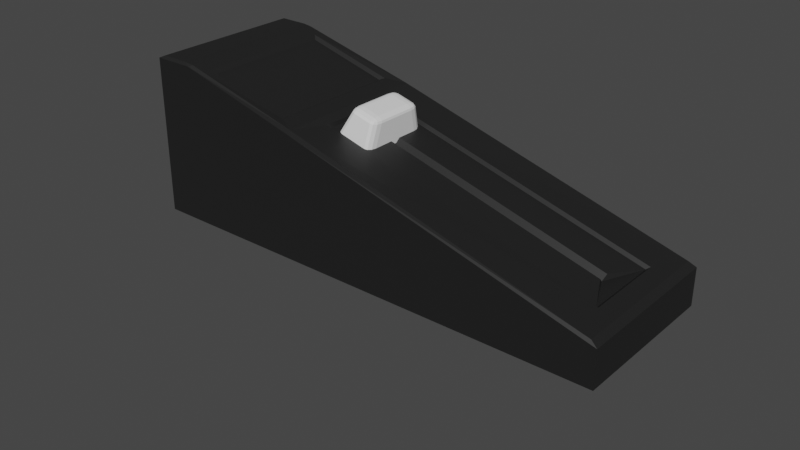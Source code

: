 # Source: slider.blend  (saved by Blender 2.80.44; exported with 4.5.12 LTS)
import bpy
from mathutils import Matrix  # noqa: F401  (used for matrix-valued properties, if any)

bpy.ops.wm.read_factory_settings(use_empty=True)
scene = bpy.context.scene
scene.name = 'Scene'

# ---- collections
col_collection = bpy.data.collections.new('Collection'); scene.collection.children.link(col_collection)

# ---- materials (node trees are filled in below, after node groups)
mat_material = bpy.data.materials.new('Material')
mat_material.use_transparent_shadow = False
mat_material.roughness = 0.25

# ---- material node trees
mat_material.use_nodes = True; mat_material.node_tree.nodes.clear()
_N = mat_material.node_tree.nodes; _L = mat_material.node_tree.links
n0 = _N.new('ShaderNodeOutputMaterial'); n0.name = 'Material Output'; n0.location = (300, 300)
n1 = _N.new('ShaderNodeBsdfPrincipled'); n1.name = 'Principled BSDF'; n1.location = (10, 300)
n1.distribution = 'GGX'
n1.subsurface_method = 'BURLEY'
n1.inputs[0].default_value = (0.01341, 0.01341, 0.01341, 1.0)
n1.inputs[3].default_value = 1.45
_L.new(n1.outputs[0], n0.inputs[0])
n0.is_active_output = True

# ---- world
world_world = bpy.data.worlds.new('World'); scene.world = world_world
world_world.use_nodes = True; world_world.node_tree.nodes.clear()
_N = world_world.node_tree.nodes; _L = world_world.node_tree.links
n0 = _N.new('ShaderNodeOutputWorld'); n0.name = 'World Output'; n0.location = (300, 300)
n1 = _N.new('ShaderNodeBackground'); n1.name = 'Background'; n1.location = (10, 300)
n1.inputs[0].default_value = (0.05088, 0.05088, 0.05088, 1.0)
_L.new(n1.outputs[0], n0.inputs[0])
n0.is_active_output = True
world_world.color = (0.05088, 0.05088, 0.05088)
world_world.use_sun_shadow = False
world_world.sun_shadow_jitter_overblur = 0.0

# ---- meshes
me_cube_001 = bpy.data.meshes.new('Cube.001')
me_cube_001.from_pydata([(-0.7384, -1.0, -1.458), (-0.8226, -0.8215, 0.433), (-0.7384, 1.0, -1.458), (-0.8226, 0.8215, 0.433), (1.028, -1.0, 0.01414), (0.8855, -0.5185, 0.4929), (1.028, 1.0, 0.01414), (0.8855, 0.5185, 0.4929), (-0.8988, 1.0, -1.591), (-0.8988, -1.0, -1.591), (-0.3297, 0.5185, 0.4858), (-0.3297, -0.5185, 0.4858), (-0.4625, 0.8215, 0.4408), (-0.4625, -0.8215, 0.4408), (-0.248, 0.06765, 0.4477), (0.8038, 0.06765, 0.4511), (0.8038, -0.06765, 0.4511), (-0.248, -0.06765, 0.4477), (-0.3197, 0.4892, 0.4458), (0.8755, 0.4892, 0.4529), (0.8755, -0.4892, 0.4529), (-0.3197, -0.4892, 0.4458), (0.2779, 0.06765, 0.4494), (0.8038, -1.192e-07, 0.3861), (0.2779, -0.06765, 0.4494), (-0.248, -1.192e-07, 0.3826), (0.2779, -1.192e-07, 0.3844), (-0.4462, -0.8558, 0.481), (-0.8389, -0.8558, 0.4716), (-0.8389, 0.8558, 0.4716), (-0.4462, 0.8558, 0.481), (-1.054, -0.97, 0.3553), (-1.074, -1.0, 0.3045), (-1.054, 0.97, 0.3553), (-1.074, 1.0, 0.3044), (0.954, 0.97, 0.4957), (0.9868, 1.0, 0.4651), (0.954, -0.97, 0.4957), (0.9869, -1.0, 0.465), (-0.3683, -1.0, 0.4517), (-0.3691, -0.9765, 0.5063), (-0.8984, -0.9667, 0.4701), (-0.9394, -0.97, 0.4505), (-0.9134, -1.0, 0.4384), (-0.9394, 0.97, 0.4505), (-0.8984, 0.9667, 0.4701), (-0.9134, 1.0, 0.4378), (-0.3683, 1.0, 0.4509), (-0.3691, 0.9765, 0.5063)], [], [(10, 7, 35, 48), (6, 36, 38, 4), (7, 5, 37, 35), (5, 11, 40, 37), (2, 6, 4, 0), (11, 5, 20, 21), (42, 44, 33, 31), (9, 32, 34, 8), (46, 2, 8, 34), (2, 0, 9, 8), (12, 3, 1, 13), (2, 46, 47, 36, 6), (4, 38, 39, 43, 0), (27, 28, 41, 40), (28, 29, 45, 41), (26, 25, 17, 24), (7, 10, 18, 19), (10, 11, 21, 18), (5, 7, 19, 20), (14, 22, 15, 19, 18), (15, 23, 16, 20, 19), (16, 24, 17, 21, 20), (17, 25, 14, 18, 21), (23, 26, 24, 16), (15, 22, 26, 23), (22, 14, 25, 26), (30, 27, 40, 48), (29, 30, 48, 45), (11, 10, 48, 40), (13, 1, 28, 27), (1, 3, 29, 28), (3, 12, 30, 29), (12, 13, 27, 30), (41, 42, 43), (44, 45, 46), (48, 35, 36, 47), (40, 41, 43, 39), (31, 33, 34, 32), (33, 44, 46, 34), (42, 31, 32, 43), (41, 45, 44, 42), (45, 48, 47, 46), (35, 37, 38, 36), (37, 40, 39, 38), (0, 43, 32, 9)])
_uv = me_cube_001.uv_layers.new(name='UVMap')
_uv.uv.foreach_set('vector', [0.7213, 0.5388, 0.6537, 0.5388, 0.6288, 0.5024, 0.7488, 0.5019, 0.375, 0.5, 0.609, 0.5, 0.6089, 0.75, 0.375, 0.75, 0.6537, 0.5388, 0.6537, 0.7112, 0.6337, 0.7529, 0.6337, 0.4971, 0.6537, 0.7112, 0.7213, 0.7112, 0.7488, 0.7481, 0.6288, 0.7476, 0.125, 0.5, 0.375, 0.5, 0.375, 0.75, 0.125, 0.75, 0.7213, 0.7112, 0.6537, 0.7112, 0.6537, 0.7112, 0.7213, 0.7112, 0.875, 0.7462, 0.875, 0.5038, 0.875, 0.5038, 0.875, 0.7462, 0.375, 0.0, 0.6209, 0.0, 0.6209, 0.25, 0.375, 0.25, 0.6209, 0.25, 0.375, 0.25, 0.375, 0.25, 0.6209, 0.25, 0.125, 0.5, 0.125, 0.75, 0.125, 0.75, 0.125, 0.5, 0.7755, 0.5143, 0.8495, 0.5143, 0.8495, 0.7357, 0.7755, 0.7357, 0.375, 0.25, 0.6209, 0.25, 0.6189, 0.3701, 0.609, 0.5, 0.375, 0.5, 0.375, 0.75, 0.6089, 0.75, 0.619, 0.8798, 0.6209, 1.0, 0.375, 1.0, 0.7677, 0.7403, 0.8573, 0.7403, 0.8709, 0.7478, 0.7499, 0.7484, 0.8573, 0.7403, 0.8573, 0.5097, 0.8709, 0.5022, 0.8709, 0.7478, 0.6875, 0.625, 0.7038, 0.625, 0.7038, 0.6565, 0.6875, 0.6565, 0.6537, 0.5388, 0.7213, 0.5388, 0.7213, 0.5388, 0.6537, 0.5388, 0.7213, 0.5388, 0.7213, 0.7112, 0.7213, 0.7112, 0.7213, 0.5388, 0.6537, 0.7112, 0.6537, 0.5388, 0.6537, 0.5388, 0.6537, 0.7112, 0.7038, 0.5935, 0.6875, 0.5935, 0.6712, 0.5935, 0.6537, 0.5388, 0.7213, 0.5388, 0.6712, 0.5935, 0.6712, 0.625, 0.6712, 0.6565, 0.6537, 0.7112, 0.6537, 0.5388, 0.6712, 0.6565, 0.6875, 0.6565, 0.7038, 0.6565, 0.7213, 0.7112, 0.6537, 0.7112, 0.7038, 0.6565, 0.7038, 0.625, 0.7038, 0.5935, 0.7213, 0.5388, 0.7213, 0.7112, 0.6712, 0.625, 0.6875, 0.625, 0.6875, 0.6565, 0.6712, 0.6565, 0.6712, 0.5935, 0.6875, 0.5935, 0.6875, 0.625, 0.6712, 0.625, 0.6875, 0.5935, 0.7038, 0.5935, 0.7038, 0.625, 0.6875, 0.625, 0.7677, 0.5097, 0.7677, 0.7403, 0.7499, 0.747, 0.7499, 0.503, 0.8573, 0.5097, 0.7677, 0.5097, 0.7499, 0.5016, 0.8709, 0.5022, 0.7213, 0.7112, 0.7213, 0.5388, 0.7489, 0.5021, 0.7489, 0.7479, 0.7755, 0.7357, 0.8495, 0.7357, 0.8573, 0.7403, 0.7677, 0.7403, 0.8495, 0.7357, 0.8495, 0.5143, 0.8573, 0.5097, 0.8573, 0.7403, 0.8495, 0.5143, 0.7755, 0.5143, 0.7677, 0.5097, 0.8573, 0.5097, 0.7755, 0.5143, 0.7755, 0.7357, 0.7677, 0.7403, 0.7677, 0.5097, 0.8709, 0.7478, 0.875, 0.7462, 0.8749, 0.7499, 0.875, 0.5038, 0.875, 0.5042, 0.875, 0.5, 0.7488, 0.5019, 0.6288, 0.5024, 0.625, 0.5, 0.75, 0.5, 0.7499, 0.7484, 0.8709, 0.7478, 0.8745, 0.75, 0.7501, 0.75, 0.875, 0.7462, 0.875, 0.5038, 0.875, 0.5, 0.875, 0.75, 0.875, 0.5038, 0.875, 0.5038, 0.875, 0.5, 0.875, 0.5, 0.875, 0.7462, 0.875, 0.7462, 0.875, 0.75, 0.875, 0.75, 0.8709, 0.7478, 0.8709, 0.5022, 0.875, 0.5038, 0.875, 0.7462, 0.8709, 0.5022, 0.7499, 0.5016, 0.7501, 0.5, 0.8745, 0.5, 0.6337, 0.4971, 0.6337, 0.7529, 0.6089, 0.75, 0.609, 0.5, 0.6288, 0.7476, 0.7488, 0.7481, 0.75, 0.75, 0.625, 0.75, 0.375, 1.0, 0.6209, 1.0, 0.6209, 1.0, 0.375, 1.0])
me_cube_001.materials.append(mat_material)
me_cube_001.use_remesh_preserve_volume = False
me_cube_001.use_remesh_preserve_attributes = False
me_cube_001.use_mirror_vertex_groups = False
me_cube_001.update()
me_cube_002 = bpy.data.meshes.new('Cube.002')
me_cube_002.from_pydata([(-0.3648, -0.5, -0.5), (-0.5, -0.3654, -0.5), (-0.4324, -0.482, -0.5), (-0.4819, -0.4327, -0.5), (-0.2397, -0.4076, 0.3669), (-0.2218, -0.2595, 0.5), (-0.3748, -0.2729, 0.3675), (-0.2305, -0.3828, 0.4332), (-0.3069, -0.3894, 0.3671), (-0.2953, -0.3654, 0.4306), (-0.2915, -0.2612, 0.4824), (-0.224, -0.3284, 0.4821), (-0.2907, -0.3272, 0.465), (-0.3565, -0.34, 0.3673), (-0.3476, -0.2661, 0.4338), (-0.3302, -0.3306, 0.4308), (-0.5, 0.3654, -0.5), (-0.3648, 0.5, -0.5), (-0.4819, 0.4327, -0.5), (-0.4324, 0.482, -0.5), (-0.2218, 0.2595, 0.5), (-0.2397, 0.4076, 0.3669), (-0.3748, 0.2729, 0.3675), (-0.224, 0.3284, 0.4821), (-0.2915, 0.2612, 0.4824), (-0.2907, 0.3272, 0.465), (-0.3069, 0.3894, 0.3671), (-0.2305, 0.3828, 0.4332), (-0.2953, 0.3654, 0.4306), (-0.3476, 0.2661, 0.4338), (-0.3565, 0.34, 0.3673), (-0.3302, 0.3306, 0.4308), (0.5, -0.3654, -0.5), (0.3648, -0.5, -0.5), (0.4819, -0.4327, -0.5), (0.4324, -0.482, -0.5), (0.2218, -0.2595, 0.5), (0.2397, -0.4076, 0.3669), (0.3748, -0.2729, 0.3675), (0.224, -0.3284, 0.4821), (0.2915, -0.2612, 0.4824), (0.2907, -0.3272, 0.465), (0.3069, -0.3894, 0.3671), (0.2305, -0.3828, 0.4332), (0.2953, -0.3654, 0.4306), (0.3476, -0.2661, 0.4338), (0.3565, -0.34, 0.3673), (0.3302, -0.3306, 0.4308), (0.3648, 0.5, -0.5), (0.5, 0.3654, -0.5), (0.4324, 0.482, -0.5), (0.4819, 0.4327, -0.5), (0.2218, 0.2595, 0.5), (0.3748, 0.2729, 0.3675), (0.2397, 0.4076, 0.3669), (0.2915, 0.2612, 0.4824), (0.224, 0.3284, 0.4821), (0.2907, 0.3272, 0.465), (0.3565, 0.34, 0.3673), (0.3476, 0.2661, 0.4338), (0.3302, 0.3306, 0.4308), (0.2305, 0.3828, 0.4332), (0.3069, 0.3894, 0.3671), (0.2953, 0.3654, 0.4306)], [], [(33, 37, 4, 0), (49, 53, 38, 32), (52, 20, 5, 36), (1, 6, 22, 16), (17, 21, 54, 48), (4, 7, 9, 8), (7, 11, 12, 9), (5, 10, 12, 11), (10, 14, 15, 12), (6, 13, 15, 14), (13, 8, 9, 15), (9, 12, 15), (20, 23, 25, 24), (23, 27, 28, 25), (21, 26, 28, 27), (26, 30, 31, 28), (22, 29, 31, 30), (29, 24, 25, 31), (25, 28, 31), (36, 39, 41, 40), (39, 43, 44, 41), (37, 42, 44, 43), (42, 46, 47, 44), (38, 45, 47, 46), (45, 40, 41, 47), (41, 44, 47), (52, 55, 57, 56), (55, 59, 60, 57), (53, 58, 60, 59), (58, 62, 63, 60), (54, 61, 63, 62), (61, 56, 57, 63), (57, 60, 63), (0, 4, 8, 2), (2, 8, 13, 3), (3, 13, 6, 1), (5, 20, 24, 10), (10, 24, 29, 14), (14, 29, 22, 6), (21, 17, 19, 26), (26, 19, 18, 30), (30, 18, 16, 22), (20, 52, 56, 23), (23, 56, 61, 27), (27, 61, 54, 21), (53, 49, 51, 58), (58, 51, 50, 62), (62, 50, 48, 54), (52, 36, 40, 55), (55, 40, 45, 59), (59, 45, 38, 53), (37, 33, 35, 42), (42, 35, 34, 46), (46, 34, 32, 38), (36, 5, 11, 39), (39, 11, 7, 43), (43, 7, 4, 37), (16, 18, 19, 17, 48, 50, 51, 49, 32, 34, 35, 33, 0, 2, 3, 1)])
_uv = me_cube_002.uv_layers.new(name='UVMap')
_uv.uv.foreach_set('vector', [0.375, 0.7838, 0.5917, 0.7938, 0.5917, 0.9562, 0.375, 0.9662, 0.375, 0.5336, 0.5919, 0.5404, 0.5919, 0.7096, 0.375, 0.7164, 0.672, 0.5425, 0.828, 0.5425, 0.828, 0.7075, 0.672, 0.7075, 0.375, 0.03365, 0.5919, 0.0404, 0.5919, 0.2096, 0.375, 0.2164, 0.375, 0.2838, 0.5917, 0.2938, 0.5917, 0.4562, 0.375, 0.4662, 0.5917, 0.9562, 0.6088, 0.9549, 0.6086, 0.9771, 0.5923, 0.9785, 0.6088, 0.9549, 0.625, 0.9537, 0.625, 0.9772, 0.6086, 0.9771, 0.828, 0.7075, 0.8524, 0.708, 0.8522, 0.729, 0.8287, 0.7294, 0.8524, 0.708, 0.875, 0.7095, 0.875, 0.7301, 0.8522, 0.729, 0.5919, 0.0404, 0.5925, 0.01993, 0.6089, 0.02109, 0.6091, 0.04122, 0.5925, 0.01993, 0.5946, 0.0, 0.611, 0.0, 0.6089, 0.02109, 0.6086, 0.9771, 0.625, 0.9772, 0.6107, 1.0, 0.828, 0.5425, 0.8287, 0.5206, 0.8522, 0.521, 0.8524, 0.542, 0.8287, 0.5206, 0.831, 0.5, 0.8538, 0.5, 0.8522, 0.521, 0.5917, 0.2938, 0.5923, 0.2715, 0.6086, 0.2729, 0.6088, 0.2951, 0.5923, 0.2715, 0.5925, 0.2301, 0.6089, 0.2289, 0.6086, 0.2729, 0.5919, 0.2096, 0.6091, 0.2088, 0.6089, 0.2289, 0.5925, 0.2301, 0.6091, 0.2088, 0.625, 0.208, 0.625, 0.229, 0.6089, 0.2289, 0.8522, 0.521, 0.8538, 0.5, 0.875, 0.5199, 0.672, 0.7075, 0.6713, 0.7294, 0.6478, 0.729, 0.6476, 0.708, 0.6713, 0.7294, 0.669, 0.75, 0.6462, 0.75, 0.6478, 0.729, 0.5917, 0.7938, 0.5923, 0.7715, 0.6086, 0.7729, 0.6088, 0.7951, 0.5923, 0.7715, 0.5925, 0.7301, 0.6089, 0.7289, 0.6086, 0.7729, 0.5919, 0.7096, 0.6091, 0.7088, 0.6089, 0.7289, 0.5925, 0.7301, 0.6091, 0.7088, 0.6476, 0.708, 0.6478, 0.729, 0.6089, 0.7289, 0.6478, 0.729, 0.6462, 0.75, 0.625, 0.7301, 0.672, 0.5425, 0.6476, 0.542, 0.6478, 0.521, 0.6713, 0.5206, 0.6476, 0.542, 0.6091, 0.5412, 0.6089, 0.5211, 0.6478, 0.521, 0.5919, 0.5404, 0.5925, 0.5199, 0.6089, 0.5211, 0.6091, 0.5412, 0.5925, 0.5199, 0.5923, 0.4785, 0.6086, 0.4771, 0.6089, 0.5211, 0.5917, 0.4562, 0.6088, 0.4549, 0.6086, 0.4771, 0.5923, 0.4785, 0.6088, 0.4549, 0.625, 0.4537, 0.625, 0.4772, 0.6086, 0.4771, 0.6478, 0.521, 0.625, 0.5199, 0.6462, 0.5, 0.375, 0.9662, 0.5917, 0.9562, 0.5923, 0.9785, 0.3755, 0.9831, 0.3755, 0.9831, 0.5923, 0.9785, 0.5942, 1.0, 0.3774, 1.0, 0.3756, 0.0168, 0.5925, 0.01993, 0.5919, 0.0404, 0.375, 0.03365, 0.828, 0.7075, 0.828, 0.5425, 0.8524, 0.542, 0.8524, 0.708, 0.8524, 0.708, 0.8524, 0.542, 0.875, 0.5405, 0.875, 0.7095, 0.6091, 0.04122, 0.6091, 0.2088, 0.5919, 0.2096, 0.5919, 0.0404, 0.5917, 0.2938, 0.375, 0.2838, 0.2976, 0.3461, 0.5923, 0.2715, 0.5923, 0.2715, 0.2976, 0.3461, 0.2936, 0.3277, 0.5925, 0.2301, 0.5925, 0.2301, 0.2936, 0.3277, 0.375, 0.2164, 0.5919, 0.2096, 0.828, 0.5425, 0.672, 0.5425, 0.6713, 0.5206, 0.8287, 0.5206, 0.8287, 0.5206, 0.6713, 0.5206, 0.669, 0.5, 0.831, 0.5, 0.6088, 0.2951, 0.6088, 0.4549, 0.5917, 0.4562, 0.5917, 0.2938, 0.5919, 0.5404, 0.375, 0.5336, 0.3739, 0.5168, 0.5925, 0.5199, 0.5925, 0.5199, 0.3739, 0.5168, 0.3697, 0.4903, 0.5923, 0.4785, 0.5923, 0.4785, 0.3697, 0.4903, 0.375, 0.4662, 0.5917, 0.4562, 0.672, 0.5425, 0.672, 0.7075, 0.6476, 0.708, 0.6476, 0.542, 0.6476, 0.542, 0.6476, 0.708, 0.6091, 0.7088, 0.6091, 0.5412, 0.6091, 0.5412, 0.6091, 0.7088, 0.5919, 0.7096, 0.5919, 0.5404, 0.5917, 0.7938, 0.375, 0.7838, 0.3697, 0.7597, 0.5923, 0.7715, 0.5923, 0.7715, 0.3697, 0.7597, 0.3739, 0.7332, 0.5925, 0.7301, 0.5925, 0.7301, 0.3739, 0.7332, 0.375, 0.7164, 0.5919, 0.7096, 0.672, 0.7075, 0.828, 0.7075, 0.8287, 0.7294, 0.6713, 0.7294, 0.6713, 0.7294, 0.8287, 0.7294, 0.831, 0.75, 0.669, 0.75, 0.6088, 0.7951, 0.6088, 0.9549, 0.5917, 0.9562, 0.5917, 0.7938, 0.125, 0.5336, 0.2936, 0.3277, 0.2976, 0.3461, 0.1588, 0.5, 0.3412, 0.5, 0.3697, 0.4903, 0.3739, 0.5168, 0.375, 0.5336, 0.375, 0.7164, 0.3739, 0.7332, 0.3697, 0.7597, 0.3412, 0.75, 0.1588, 0.75, 0.1419, 0.7455, 0.1295, 0.7332, 0.125, 0.7164])
me_cube_002.use_remesh_preserve_volume = False
me_cube_002.use_remesh_preserve_attributes = False
me_cube_002.use_mirror_vertex_groups = False
me_cube_002.update()

# ---- objects
ob_base = bpy.data.objects.new('Base', me_cube_001)
ob_sliderknob = bpy.data.objects.new('SliderKnob', me_cube_002)

# ---- transforms, parenting, visibility, modifiers, constraints
ob_base.location = (-0.0901, 1.027e-08, -0.07641)
ob_base.rotation_euler = (5.108e-09, 0.2715, 3.74e-08)
ob_base.scale = (3.004, 1.0, 1.0)
ob_base.lineart.crease_threshold = 0.0
ob_sliderknob.location = (-0.5594, -1.027e-08, 0.6597)
ob_sliderknob.rotation_euler = (5.108e-09, 0.2715, 3.74e-08)
ob_sliderknob.scale = (0.4921, 0.9289, 0.3676)
ob_sliderknob.lineart.crease_threshold = 0.0

# ---- collection membership
col_collection.objects.link(ob_base)
col_collection.objects.link(ob_sliderknob)

# ---- scene / render settings (as saved in the file)
scene.frame_start = 1; scene.frame_end = 250; scene.frame_set(1)
scene.render.engine = 'BLENDER_EEVEE_NEXT'
scene.cycles.use_denoising = False
scene.cycles.samples = 128
scene.cycles.sampling_pattern = 'TABULATED_SOBOL'
scene.cycles.use_adaptive_sampling = False
scene.cycles.use_light_tree = False
scene.view_settings.view_transform = 'Filmic'
bpy.context.view_layer.update()

# ---- added for rendering (the .blend has no active camera and no usable light): camera, sun
cam_auto = bpy.data.cameras.new('AutoCamera')
cam_auto.lens = 50.0
cam_auto.sensor_width = 36.0
cam_auto.clip_end = 1000.0
ob_auto_camera = bpy.data.objects.new('AutoCamera', cam_auto)
scene.collection.objects.link(ob_auto_camera)
ob_auto_camera.location = (6.98147, -8.73913, 5.24534)
ob_auto_camera.rotation_euler = (1.09748, -7.21219e-08, 0.694738)
scene.camera = ob_auto_camera
light_auto_sun = bpy.data.lights.new('AutoSun', 'SUN')
light_auto_sun.energy = 3.0
light_auto_sun.angle = 0.0523599
ob_auto_sun = bpy.data.objects.new('AutoSun', light_auto_sun)
scene.collection.objects.link(ob_auto_sun)
ob_auto_sun.rotation_euler = (0.872665, 0.174533, 0.523599)
bpy.context.view_layer.update()
